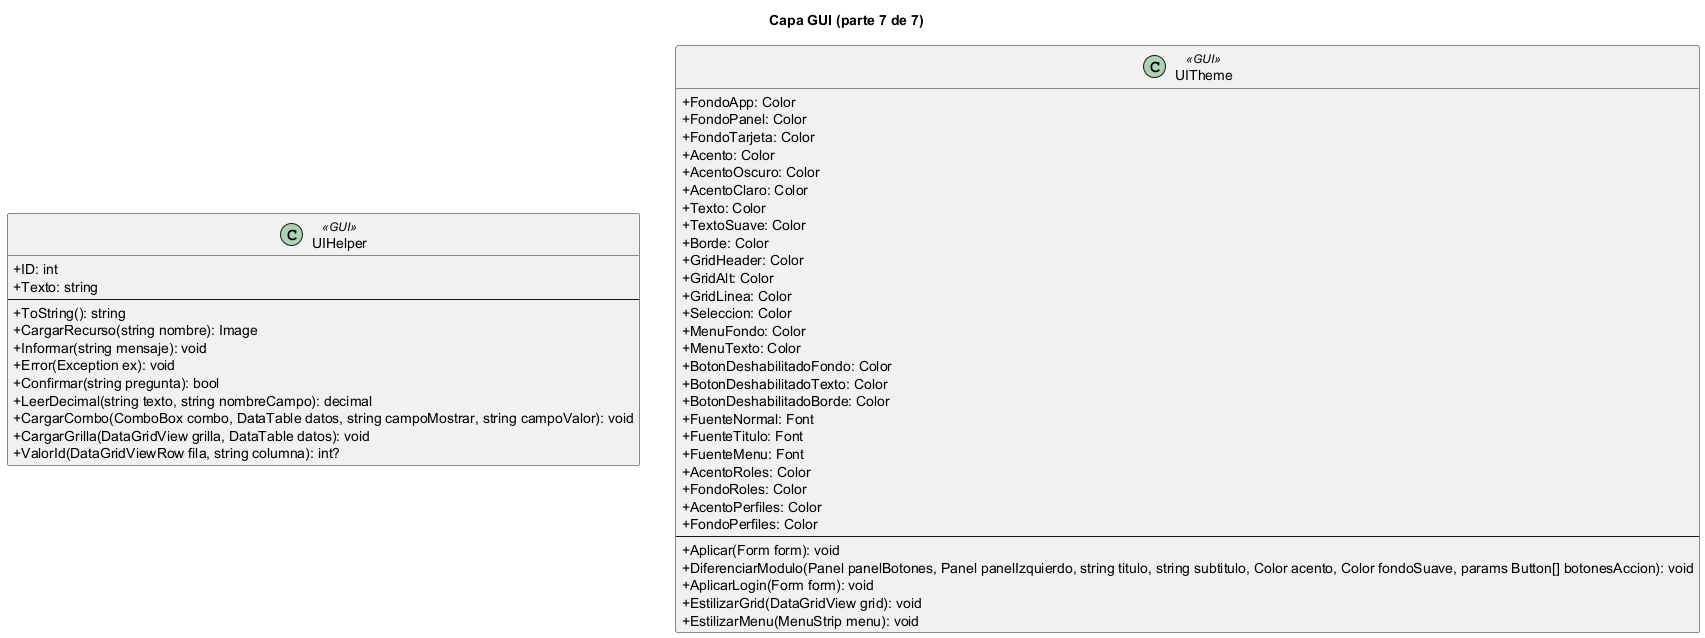

The diagram above was rendered by PlantUML. Its source (embedded in the PNG):
@startuml
skinparam classAttributeIconSize 0
skinparam linetype ortho
title Capa GUI (parte 7 de 7)
class "UIHelper" as UIHelper <<GUI>> {
  +ID: int
  +Texto: string
  --
  +ToString(): string
  +CargarRecurso(string nombre): Image
  +Informar(string mensaje): void
  +Error(Exception ex): void
  +Confirmar(string pregunta): bool
  +LeerDecimal(string texto, string nombreCampo): decimal
  +CargarCombo(ComboBox combo, DataTable datos, string campoMostrar, string campoValor): void
  +CargarGrilla(DataGridView grilla, DataTable datos): void
  +ValorId(DataGridViewRow fila, string columna): int?
}
class "UITheme" as UITheme <<GUI>> {
  +FondoApp: Color
  +FondoPanel: Color
  +FondoTarjeta: Color
  +Acento: Color
  +AcentoOscuro: Color
  +AcentoClaro: Color
  +Texto: Color
  +TextoSuave: Color
  +Borde: Color
  +GridHeader: Color
  +GridAlt: Color
  +GridLinea: Color
  +Seleccion: Color
  +MenuFondo: Color
  +MenuTexto: Color
  +BotonDeshabilitadoFondo: Color
  +BotonDeshabilitadoTexto: Color
  +BotonDeshabilitadoBorde: Color
  +FuenteNormal: Font
  +FuenteTitulo: Font
  +FuenteMenu: Font
  +AcentoRoles: Color
  +FondoRoles: Color
  +AcentoPerfiles: Color
  +FondoPerfiles: Color
  --
  +Aplicar(Form form): void
  +DiferenciarModulo(Panel panelBotones, Panel panelIzquierdo, string titulo, string subtitulo, Color acento, Color fondoSuave, params Button[] botonesAccion): void
  +AplicarLogin(Form form): void
  +EstilizarGrid(DataGridView grid): void
  +EstilizarMenu(MenuStrip menu): void
}
UIHelper -[hidden]right- UITheme
@enduml